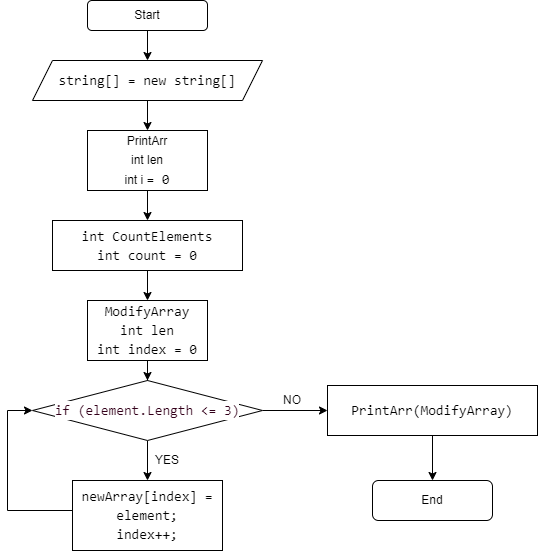

The diagram above was exported from draw.io. Its source (the exported page's mxGraphModel, read from the mxfile embedded in the PNG):
<mxGraphModel dx="1038" dy="489" grid="1" gridSize="10" guides="1" tooltips="1" connect="1" arrows="1" fold="1" page="1" pageScale="1" pageWidth="827" pageHeight="1169" math="0" shadow="0">
  <root>
    <mxCell id="0" />
    <mxCell id="1" parent="0" />
    <mxCell id="ATx7SagW3p3USx6rEFIJ-2" style="edgeStyle=orthogonalEdgeStyle;rounded=0;orthogonalLoop=1;jettySize=auto;html=1;entryX=0.5;entryY=0;entryDx=0;entryDy=0;fontColor=#000000;" parent="1" source="qXpguJygnJoPh8oXGiTJ-1" target="ATx7SagW3p3USx6rEFIJ-1" edge="1">
      <mxGeometry relative="1" as="geometry" />
    </mxCell>
    <mxCell id="qXpguJygnJoPh8oXGiTJ-1" value="Start" style="rounded=1;whiteSpace=wrap;html=1;" parent="1" vertex="1">
      <mxGeometry x="320" width="120" height="30" as="geometry" />
    </mxCell>
    <mxCell id="qXpguJygnJoPh8oXGiTJ-8" style="edgeStyle=orthogonalEdgeStyle;rounded=0;orthogonalLoop=1;jettySize=auto;html=1;exitX=0.5;exitY=1;exitDx=0;exitDy=0;" parent="1" edge="1">
      <mxGeometry relative="1" as="geometry">
        <mxPoint x="730" y="200" as="sourcePoint" />
        <mxPoint x="730" y="200" as="targetPoint" />
      </mxGeometry>
    </mxCell>
    <mxCell id="qXpguJygnJoPh8oXGiTJ-19" style="edgeStyle=orthogonalEdgeStyle;rounded=0;orthogonalLoop=1;jettySize=auto;html=1;entryX=0.5;entryY=0;entryDx=0;entryDy=0;fontFamily=Helvetica;fontSize=12;fontColor=#000000;" parent="1" source="qXpguJygnJoPh8oXGiTJ-12" target="qXpguJygnJoPh8oXGiTJ-18" edge="1">
      <mxGeometry relative="1" as="geometry" />
    </mxCell>
    <mxCell id="qXpguJygnJoPh8oXGiTJ-24" style="edgeStyle=orthogonalEdgeStyle;rounded=0;orthogonalLoop=1;jettySize=auto;html=1;entryX=0;entryY=0.5;entryDx=0;entryDy=0;fontFamily=Helvetica;fontSize=12;fontColor=#000000;" parent="1" source="qXpguJygnJoPh8oXGiTJ-12" target="qXpguJygnJoPh8oXGiTJ-22" edge="1">
      <mxGeometry relative="1" as="geometry" />
    </mxCell>
    <mxCell id="qXpguJygnJoPh8oXGiTJ-12" value="&lt;div style=&quot;background-color: rgb(255, 255, 255); font-family: Consolas, &amp;quot;Courier New&amp;quot;, monospace; font-size: 14px; line-height: 19px;&quot;&gt;&lt;div style=&quot;line-height: 19px;&quot;&gt;&lt;font color=&quot;#33001a&quot;&gt;if (element.Length &amp;lt;= 3)&lt;/font&gt;&lt;/div&gt;&lt;/div&gt;" style="rhombus;whiteSpace=wrap;html=1;" parent="1" vertex="1">
      <mxGeometry x="265" y="380" width="230" height="60" as="geometry" />
    </mxCell>
    <mxCell id="qXpguJygnJoPh8oXGiTJ-32" style="edgeStyle=orthogonalEdgeStyle;rounded=0;orthogonalLoop=1;jettySize=auto;html=1;entryX=0.5;entryY=0;entryDx=0;entryDy=0;fontFamily=Helvetica;fontSize=12;fontColor=#000000;" parent="1" source="qXpguJygnJoPh8oXGiTJ-13" target="qXpguJygnJoPh8oXGiTJ-14" edge="1">
      <mxGeometry relative="1" as="geometry" />
    </mxCell>
    <mxCell id="qXpguJygnJoPh8oXGiTJ-13" value="&lt;p style=&quot;line-height: 19px;&quot;&gt;&lt;font style=&quot;font-size: 12px;&quot;&gt;PrintArr&lt;br&gt;int len&lt;br&gt;int i&amp;nbsp;&lt;/font&gt;&lt;span style=&quot;background-color: rgb(255, 255, 255); font-family: Consolas, &amp;quot;Courier New&amp;quot;, monospace; font-size: 14px;&quot;&gt;=&lt;/span&gt;&lt;span style=&quot;background-color: rgb(255, 255, 255); font-family: Consolas, &amp;quot;Courier New&amp;quot;, monospace; font-size: 14px;&quot;&gt; &lt;/span&gt;&lt;span style=&quot;font-family: Consolas, &amp;quot;Courier New&amp;quot;, monospace; font-size: 14px;&quot;&gt;0&lt;/span&gt;&lt;/p&gt;" style="rounded=0;whiteSpace=wrap;html=1;align=center;" parent="1" vertex="1">
      <mxGeometry x="320" y="130" width="120" height="60" as="geometry" />
    </mxCell>
    <mxCell id="qXpguJygnJoPh8oXGiTJ-33" style="edgeStyle=orthogonalEdgeStyle;rounded=0;orthogonalLoop=1;jettySize=auto;html=1;entryX=0.5;entryY=0;entryDx=0;entryDy=0;fontFamily=Helvetica;fontSize=12;fontColor=#000000;" parent="1" source="qXpguJygnJoPh8oXGiTJ-14" target="qXpguJygnJoPh8oXGiTJ-15" edge="1">
      <mxGeometry relative="1" as="geometry" />
    </mxCell>
    <mxCell id="qXpguJygnJoPh8oXGiTJ-14" value="&lt;div style=&quot;font-family: Consolas, &amp;quot;Courier New&amp;quot;, monospace; font-size: 14px; line-height: 19px;&quot;&gt;int CountElements&lt;/div&gt;&lt;div style=&quot;font-family: Consolas, &amp;quot;Courier New&amp;quot;, monospace; font-size: 14px; line-height: 19px;&quot;&gt;&lt;div style=&quot;line-height: 19px;&quot;&gt;int count = 0&lt;/div&gt;&lt;/div&gt;" style="rounded=0;whiteSpace=wrap;html=1;fontFamily=Helvetica;fontSize=12;fontColor=#000000;" parent="1" vertex="1">
      <mxGeometry x="285" y="220" width="190" height="50" as="geometry" />
    </mxCell>
    <mxCell id="qXpguJygnJoPh8oXGiTJ-34" style="edgeStyle=orthogonalEdgeStyle;rounded=0;orthogonalLoop=1;jettySize=auto;html=1;entryX=0.5;entryY=0;entryDx=0;entryDy=0;fontFamily=Helvetica;fontSize=12;fontColor=#000000;" parent="1" source="qXpguJygnJoPh8oXGiTJ-15" target="qXpguJygnJoPh8oXGiTJ-12" edge="1">
      <mxGeometry relative="1" as="geometry" />
    </mxCell>
    <mxCell id="qXpguJygnJoPh8oXGiTJ-15" value="&lt;div style=&quot;font-family: Consolas, &amp;quot;Courier New&amp;quot;, monospace; font-size: 14px; line-height: 19px;&quot;&gt;ModifyArray&lt;/div&gt;&lt;div style=&quot;font-family: Consolas, &amp;quot;Courier New&amp;quot;, monospace; font-size: 14px; line-height: 19px;&quot;&gt;&lt;div style=&quot;line-height: 19px;&quot;&gt;int len&lt;/div&gt;&lt;div style=&quot;line-height: 19px;&quot;&gt;&lt;div style=&quot;line-height: 19px;&quot;&gt;int index&amp;nbsp;= 0&lt;/div&gt;&lt;/div&gt;&lt;/div&gt;" style="rounded=0;whiteSpace=wrap;html=1;fontFamily=Helvetica;fontSize=12;fontColor=#000000;" parent="1" vertex="1">
      <mxGeometry x="320" y="300" width="120" height="60" as="geometry" />
    </mxCell>
    <mxCell id="qXpguJygnJoPh8oXGiTJ-17" value="NO" style="text;html=1;strokeColor=none;fillColor=none;align=center;verticalAlign=middle;whiteSpace=wrap;rounded=0;fontFamily=Helvetica;fontSize=12;fontColor=#000000;" parent="1" vertex="1">
      <mxGeometry x="495" y="385" width="60" height="30" as="geometry" />
    </mxCell>
    <mxCell id="qXpguJygnJoPh8oXGiTJ-21" style="edgeStyle=orthogonalEdgeStyle;rounded=0;orthogonalLoop=1;jettySize=auto;html=1;entryX=0;entryY=0.5;entryDx=0;entryDy=0;fontFamily=Helvetica;fontSize=12;fontColor=#000000;" parent="1" source="qXpguJygnJoPh8oXGiTJ-18" target="qXpguJygnJoPh8oXGiTJ-12" edge="1">
      <mxGeometry relative="1" as="geometry">
        <Array as="points">
          <mxPoint x="240" y="510" />
          <mxPoint x="240" y="410" />
        </Array>
      </mxGeometry>
    </mxCell>
    <mxCell id="qXpguJygnJoPh8oXGiTJ-18" value="&lt;div style=&quot;background-color: rgb(255, 255, 255); font-family: Consolas, &amp;quot;Courier New&amp;quot;, monospace; font-size: 14px; line-height: 19px;&quot;&gt;&lt;div&gt;newArray[index] = element;&lt;/div&gt;&lt;div&gt;index++;&lt;/div&gt;&lt;/div&gt;" style="rounded=0;whiteSpace=wrap;html=1;fontFamily=Helvetica;fontSize=12;fontColor=#000000;" parent="1" vertex="1">
      <mxGeometry x="305" y="480" width="150" height="70" as="geometry" />
    </mxCell>
    <mxCell id="qXpguJygnJoPh8oXGiTJ-20" value="YES" style="text;html=1;strokeColor=none;fillColor=none;align=center;verticalAlign=middle;whiteSpace=wrap;rounded=0;fontFamily=Helvetica;fontSize=12;fontColor=#000000;" parent="1" vertex="1">
      <mxGeometry x="370" y="445" width="60" height="30" as="geometry" />
    </mxCell>
    <mxCell id="qXpguJygnJoPh8oXGiTJ-25" style="edgeStyle=orthogonalEdgeStyle;rounded=0;orthogonalLoop=1;jettySize=auto;html=1;fontFamily=Helvetica;fontSize=12;fontColor=#000000;" parent="1" source="qXpguJygnJoPh8oXGiTJ-22" target="qXpguJygnJoPh8oXGiTJ-26" edge="1">
      <mxGeometry relative="1" as="geometry">
        <mxPoint x="695" y="580" as="targetPoint" />
      </mxGeometry>
    </mxCell>
    <mxCell id="qXpguJygnJoPh8oXGiTJ-22" value="&lt;div style=&quot;background-color: rgb(255, 255, 255); font-family: Consolas, &amp;quot;Courier New&amp;quot;, monospace; font-size: 14px; line-height: 19px;&quot;&gt;&lt;div style=&quot;line-height: 19px;&quot;&gt;PrintArr(ModifyArray)&lt;/div&gt;&lt;/div&gt;" style="rounded=0;whiteSpace=wrap;html=1;fontFamily=Helvetica;fontSize=12;fontColor=#000000;" parent="1" vertex="1">
      <mxGeometry x="560" y="385" width="210" height="50" as="geometry" />
    </mxCell>
    <mxCell id="qXpguJygnJoPh8oXGiTJ-26" value="End" style="rounded=1;whiteSpace=wrap;html=1;fontFamily=Helvetica;fontSize=12;fontColor=#000000;" parent="1" vertex="1">
      <mxGeometry x="605" y="480" width="120" height="40" as="geometry" />
    </mxCell>
    <mxCell id="ATx7SagW3p3USx6rEFIJ-4" style="edgeStyle=orthogonalEdgeStyle;rounded=0;orthogonalLoop=1;jettySize=auto;html=1;entryX=0.5;entryY=0;entryDx=0;entryDy=0;fontColor=#000000;" parent="1" source="ATx7SagW3p3USx6rEFIJ-1" target="qXpguJygnJoPh8oXGiTJ-13" edge="1">
      <mxGeometry relative="1" as="geometry" />
    </mxCell>
    <mxCell id="ATx7SagW3p3USx6rEFIJ-1" value="&lt;div style=&quot;background-color: rgb(255, 255, 255); font-family: Consolas, &amp;quot;Courier New&amp;quot;, monospace; font-size: 14px; line-height: 19px;&quot;&gt;string[] = new string[]&lt;/div&gt;" style="shape=parallelogram;perimeter=parallelogramPerimeter;whiteSpace=wrap;html=1;fixedSize=1;labelBackgroundColor=none;fontColor=#000000;" parent="1" vertex="1">
      <mxGeometry x="265" y="60" width="230" height="40" as="geometry" />
    </mxCell>
  </root>
</mxGraphModel>